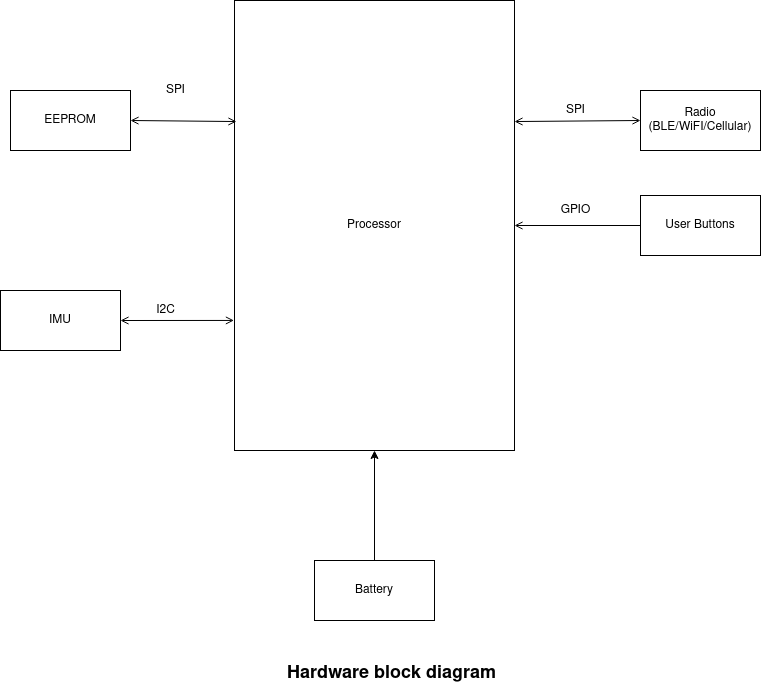

The diagram above was exported from draw.io. Its source (the exported page's mxGraphModel, read from the mxfile embedded in the PNG):
<mxGraphModel dx="1422" dy="820" grid="0" gridSize="10" guides="1" tooltips="1" connect="1" arrows="1" fold="1" page="1" pageScale="1" pageWidth="827" pageHeight="1169" math="0" shadow="0">
  <root>
    <mxCell id="0" />
    <mxCell id="1" parent="0" />
    <mxCell id="kmjw85IIhad-k4uCCr0u-1" value="Processor" style="rounded=0;whiteSpace=wrap;html=1;direction=west;" parent="1" vertex="1">
      <mxGeometry x="274" y="50" width="280" height="450" as="geometry" />
    </mxCell>
    <mxCell id="kmjw85IIhad-k4uCCr0u-7" value="EEPROM" style="rounded=0;whiteSpace=wrap;html=1;" parent="1" vertex="1">
      <mxGeometry x="50" y="140" width="120" height="60" as="geometry" />
    </mxCell>
    <mxCell id="kmjw85IIhad-k4uCCr0u-12" value="IMU" style="rounded=0;whiteSpace=wrap;html=1;" parent="1" vertex="1">
      <mxGeometry x="40" y="340" width="120" height="60" as="geometry" />
    </mxCell>
    <mxCell id="kmjw85IIhad-k4uCCr0u-16" value="User Buttons" style="rounded=0;whiteSpace=wrap;html=1;" parent="1" vertex="1">
      <mxGeometry x="680" y="245" width="120" height="60" as="geometry" />
    </mxCell>
    <mxCell id="kmjw85IIhad-k4uCCr0u-17" value="Radio&lt;br&gt;(BLE/WiFI/Cellular)" style="rounded=0;whiteSpace=wrap;html=1;" parent="1" vertex="1">
      <mxGeometry x="680" y="140" width="120" height="60" as="geometry" />
    </mxCell>
    <mxCell id="kmjw85IIhad-k4uCCr0u-18" value="Battery" style="rounded=0;whiteSpace=wrap;html=1;" parent="1" vertex="1">
      <mxGeometry x="354" y="610" width="120" height="60" as="geometry" />
    </mxCell>
    <mxCell id="imNf0HNT2juM62AJH6DM-1" value="" style="endArrow=open;html=1;rounded=0;entryX=0;entryY=0.5;entryDx=0;entryDy=0;exitX=0;exitY=0.731;exitDx=0;exitDy=0;exitPerimeter=0;startArrow=open;startFill=0;endFill=0;" parent="1" source="kmjw85IIhad-k4uCCr0u-1" target="kmjw85IIhad-k4uCCr0u-17" edge="1">
      <mxGeometry width="50" height="50" relative="1" as="geometry">
        <mxPoint x="600" y="170" as="sourcePoint" />
        <mxPoint x="650" y="170" as="targetPoint" />
      </mxGeometry>
    </mxCell>
    <mxCell id="imNf0HNT2juM62AJH6DM-2" value="" style="endArrow=none;html=1;rounded=0;entryX=0;entryY=0.5;entryDx=0;entryDy=0;exitX=0;exitY=0.5;exitDx=0;exitDy=0;startArrow=open;startFill=0;" parent="1" source="kmjw85IIhad-k4uCCr0u-1" target="kmjw85IIhad-k4uCCr0u-16" edge="1">
      <mxGeometry width="50" height="50" relative="1" as="geometry">
        <mxPoint x="590" y="290" as="sourcePoint" />
        <mxPoint x="630" y="279" as="targetPoint" />
      </mxGeometry>
    </mxCell>
    <mxCell id="imNf0HNT2juM62AJH6DM-4" value="" style="endArrow=open;html=1;rounded=0;startArrow=open;startFill=0;endFill=0;entryX=0.993;entryY=0.731;entryDx=0;entryDy=0;entryPerimeter=0;exitX=1;exitY=0.5;exitDx=0;exitDy=0;" parent="1" source="kmjw85IIhad-k4uCCr0u-7" target="kmjw85IIhad-k4uCCr0u-1" edge="1">
      <mxGeometry width="50" height="50" relative="1" as="geometry">
        <mxPoint x="170" y="160" as="sourcePoint" />
        <mxPoint x="270" y="160" as="targetPoint" />
      </mxGeometry>
    </mxCell>
    <mxCell id="imNf0HNT2juM62AJH6DM-6" value="" style="endArrow=open;html=1;rounded=0;entryX=1.002;entryY=0.289;entryDx=0;entryDy=0;entryPerimeter=0;exitX=1;exitY=0.5;exitDx=0;exitDy=0;startArrow=open;startFill=0;endFill=0;" parent="1" source="kmjw85IIhad-k4uCCr0u-12" target="kmjw85IIhad-k4uCCr0u-1" edge="1">
      <mxGeometry width="50" height="50" relative="1" as="geometry">
        <mxPoint x="170" y="370" as="sourcePoint" />
        <mxPoint x="220" y="320" as="targetPoint" />
      </mxGeometry>
    </mxCell>
    <mxCell id="imNf0HNT2juM62AJH6DM-7" value="GPIO" style="text;html=1;resizable=0;autosize=1;align=center;verticalAlign=middle;points=[];fillColor=none;strokeColor=none;rounded=0;" parent="1" vertex="1">
      <mxGeometry x="590" y="250" width="50" height="20" as="geometry" />
    </mxCell>
    <mxCell id="imNf0HNT2juM62AJH6DM-8" value="SPI" style="text;html=1;resizable=0;autosize=1;align=center;verticalAlign=middle;points=[];fillColor=none;strokeColor=none;rounded=0;" parent="1" vertex="1">
      <mxGeometry x="600" y="150" width="30" height="20" as="geometry" />
    </mxCell>
    <mxCell id="imNf0HNT2juM62AJH6DM-9" value="I2C" style="text;html=1;resizable=0;autosize=1;align=center;verticalAlign=middle;points=[];fillColor=none;strokeColor=none;rounded=0;" parent="1" vertex="1">
      <mxGeometry x="190" y="350" width="30" height="20" as="geometry" />
    </mxCell>
    <mxCell id="imNf0HNT2juM62AJH6DM-10" value="SPI" style="text;html=1;resizable=0;autosize=1;align=center;verticalAlign=middle;points=[];fillColor=none;strokeColor=none;rounded=0;" parent="1" vertex="1">
      <mxGeometry x="200" y="130" width="30" height="20" as="geometry" />
    </mxCell>
    <mxCell id="imNf0HNT2juM62AJH6DM-14" value="" style="endArrow=classic;html=1;rounded=0;entryX=0.5;entryY=0;entryDx=0;entryDy=0;" parent="1" target="kmjw85IIhad-k4uCCr0u-1" edge="1">
      <mxGeometry width="50" height="50" relative="1" as="geometry">
        <mxPoint x="414" y="610" as="sourcePoint" />
        <mxPoint x="464" y="560" as="targetPoint" />
      </mxGeometry>
    </mxCell>
    <mxCell id="imNf0HNT2juM62AJH6DM-19" value="&lt;font style=&quot;font-size: 18px&quot;&gt;&lt;b&gt;Hardware block diagram&lt;/b&gt;&lt;/font&gt;" style="text;html=1;resizable=0;autosize=1;align=center;verticalAlign=middle;points=[];fillColor=none;strokeColor=none;rounded=0;" parent="1" vertex="1">
      <mxGeometry x="321" y="713" width="219" height="20" as="geometry" />
    </mxCell>
  </root>
</mxGraphModel>